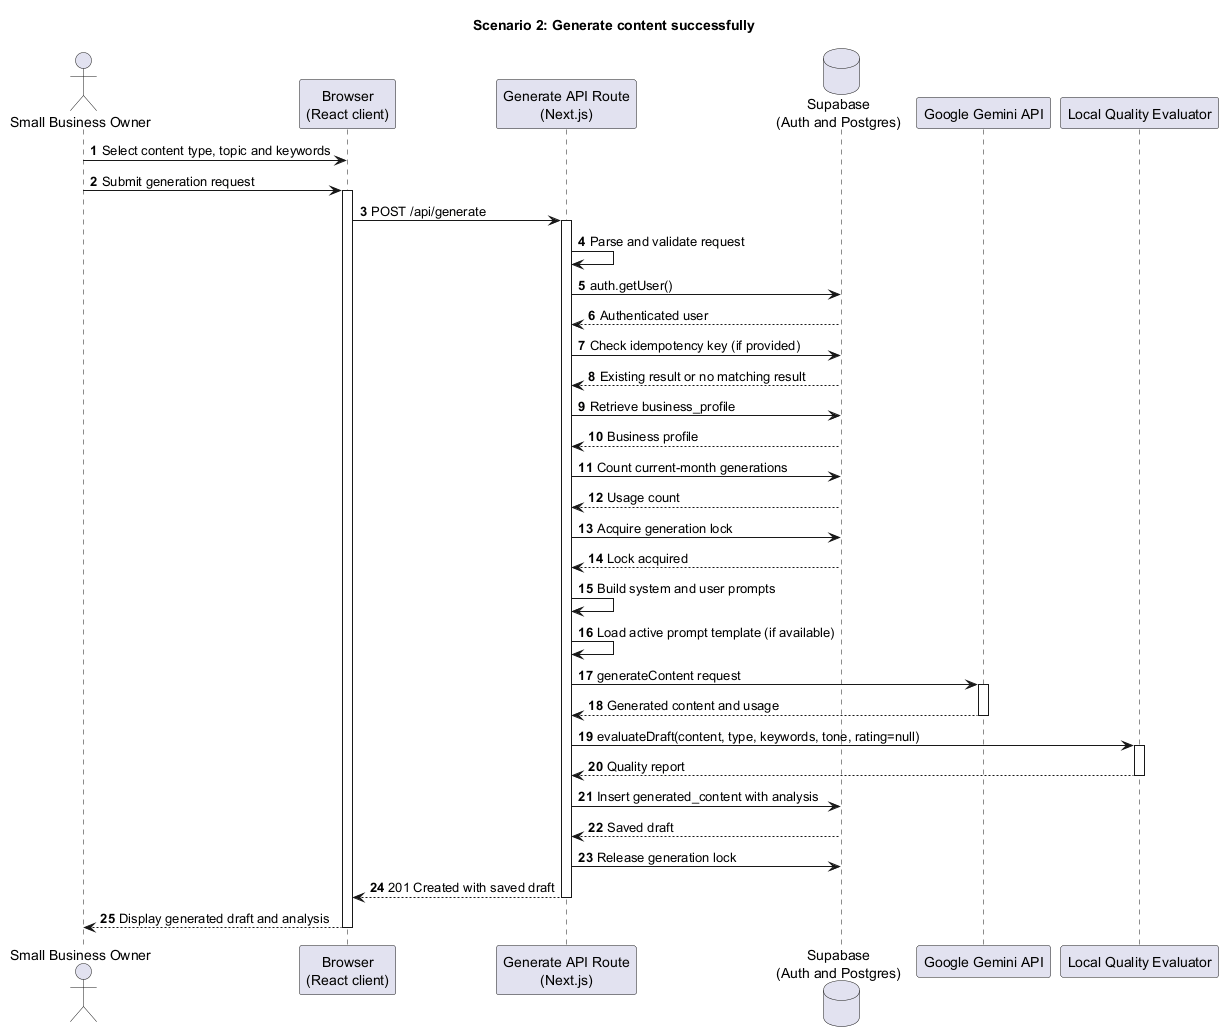

The diagram above was rendered by PlantUML. Its source (embedded in the PNG):
@startuml
title Scenario 2: Generate content successfully
autonumber

actor "Small Business Owner" as User
participant "Browser\n(React client)" as Browser
participant "Generate API Route\n(Next.js)" as Server
database "Supabase\n(Auth and Postgres)" as DB
participant "Google Gemini API" as Gemini
participant "Local Quality Evaluator" as Evaluator

User -> Browser: Select content type, topic and keywords
User -> Browser: Submit generation request
activate Browser

Browser -> Server: POST /api/generate
activate Server

Server -> Server: Parse and validate request
Server -> DB: auth.getUser()
DB --> Server: Authenticated user

Server -> DB: Check idempotency key (if provided)
DB --> Server: Existing result or no matching result

Server -> DB: Retrieve business_profile
DB --> Server: Business profile

Server -> DB: Count current-month generations
DB --> Server: Usage count

Server -> DB: Acquire generation lock
DB --> Server: Lock acquired

Server -> Server: Build system and user prompts
Server -> Server: Load active prompt template (if available)

Server -> Gemini: generateContent request
activate Gemini
Gemini --> Server: Generated content and usage
deactivate Gemini

Server -> Evaluator: evaluateDraft(content, type, keywords, tone, rating=null)
activate Evaluator
Evaluator --> Server: Quality report
deactivate Evaluator

Server -> DB: Insert generated_content with analysis
DB --> Server: Saved draft

Server -> DB: Release generation lock

Server --> Browser: 201 Created with saved draft
deactivate Server

Browser --> User: Display generated draft and analysis
deactivate Browser

@enduml